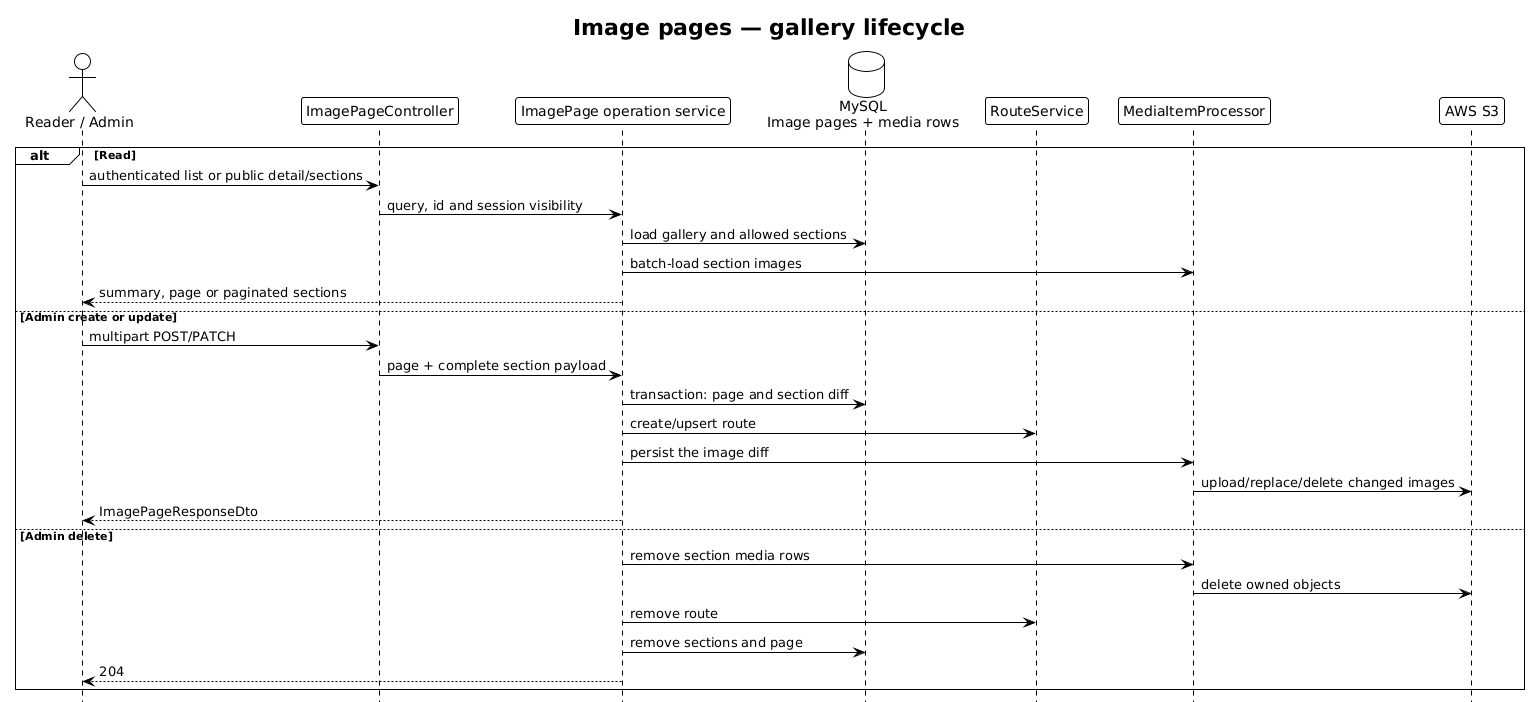

The diagram above was rendered by PlantUML. Its source (embedded in the PNG):
@startuml Image Pages Flow - Clubinho NIB API
!theme plain
hide footbox
title Image pages — gallery lifecycle

actor "Reader / Admin" as Client
participant ImagePageController as Controller
participant "ImagePage operation service" as Service
database "MySQL\nImage pages + media rows" as Repository
participant RouteService as Route
participant MediaItemProcessor as Media
participant "AWS S3" as S3

alt Read
  Client -> Controller : authenticated list or public detail/sections
  Controller -> Service : query, id and session visibility
  Service -> Repository : load gallery and allowed sections
  Service -> Media : batch-load section images
  Service --> Client : summary, page or paginated sections
else Admin create or update
  Client -> Controller : multipart POST/PATCH
  Controller -> Service : page + complete section payload
  Service -> Repository : transaction: page and section diff
  Service -> Route : create/upsert route
  Service -> Media : persist the image diff
  Media -> S3 : upload/replace/delete changed images
  Service --> Client : ImagePageResponseDto
else Admin delete
  Service -> Media : remove section media rows
  Media -> S3 : delete owned objects
  Service -> Route : remove route
  Service -> Repository : remove sections and page
  Service --> Client : 204
end
@enduml